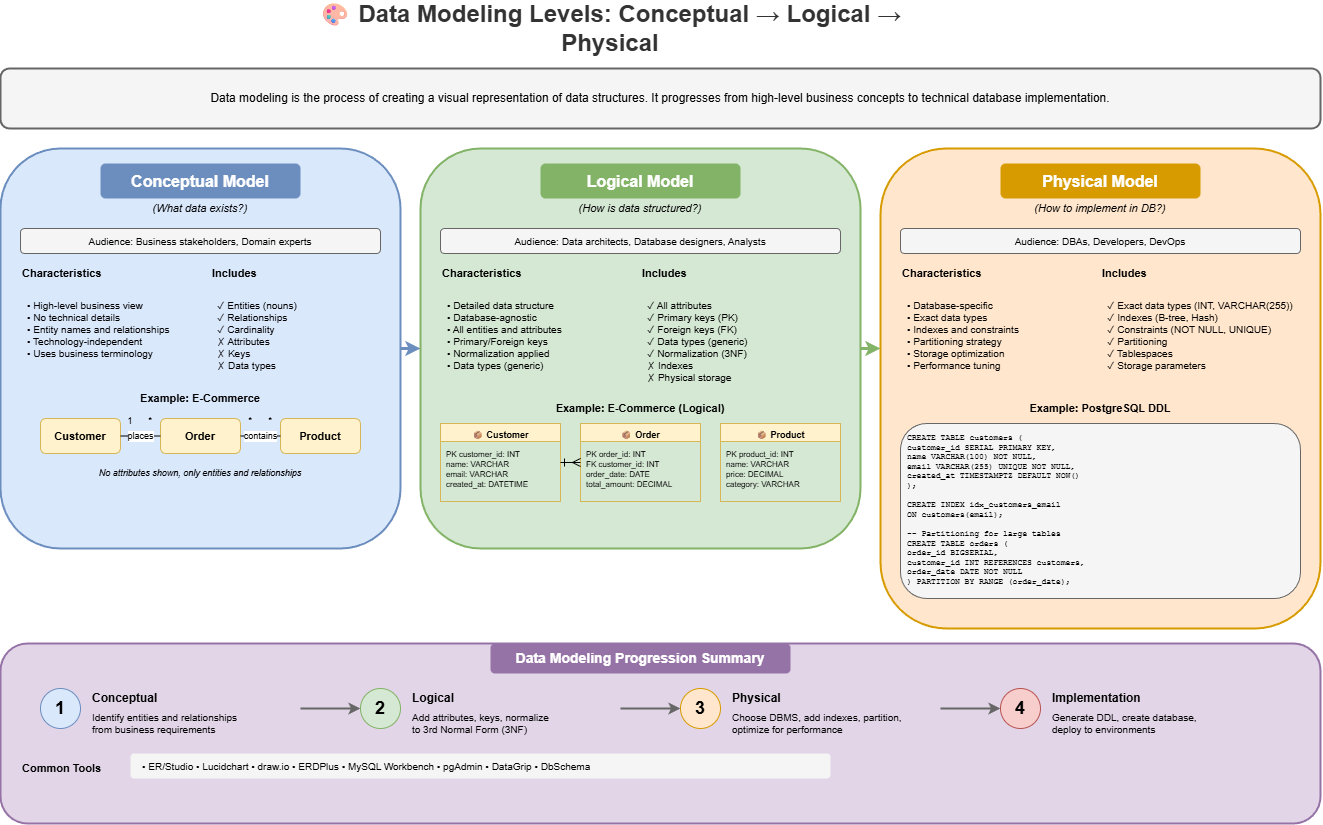

The diagram above was exported from draw.io. Its source (the exported page's mxGraphModel, read from the mxfile embedded in the PNG):
<mxGraphModel dx="1770" dy="786" grid="1" gridSize="10" guides="1" tooltips="1" connect="1" arrows="1" fold="1" page="1" pageScale="1" pageWidth="1400" pageHeight="900" math="0" shadow="0">
  <root>
    <mxCell id="0" />
    <mxCell id="1" parent="0" />
    <mxCell id="title" value="🎨 Data Modeling Levels: Conceptual → Logical → Physical" style="text;html=1;strokeColor=none;fillColor=none;align=center;verticalAlign=middle;whiteSpace=wrap;rounded=0;fontSize=24;fontStyle=1;fontColor=#333333;" parent="1" vertex="1">
      <mxGeometry x="350" y="20" width="600" height="40" as="geometry" />
    </mxCell>
    <mxCell id="overview-box" value="" style="rounded=1;whiteSpace=wrap;html=1;fillColor=#f5f5f5;strokeColor=#666666;strokeWidth=2;" parent="1" vertex="1">
      <mxGeometry x="40" y="80" width="1320" height="60" as="geometry" />
    </mxCell>
    <mxCell id="overview-text" value="Data modeling is the process of creating a visual representation of data structures. It progresses from high-level business concepts to technical database implementation." style="text;html=1;strokeColor=none;fillColor=none;align=center;verticalAlign=middle;whiteSpace=wrap;rounded=0;fontSize=12;" parent="1" vertex="1">
      <mxGeometry x="60" y="90" width="1280" height="40" as="geometry" />
    </mxCell>
    <mxCell id="concept-box" value="" style="rounded=1;whiteSpace=wrap;html=1;fillColor=#dae8fc;strokeColor=#6c8ebf;strokeWidth=2;" parent="1" vertex="1">
      <mxGeometry x="40" y="160" width="400" height="400" as="geometry" />
    </mxCell>
    <mxCell id="concept-title" value="Conceptual Model" style="text;html=1;strokeColor=none;fillColor=#6c8ebf;align=center;verticalAlign=middle;whiteSpace=wrap;rounded=1;fontSize=16;fontStyle=1;fontColor=#ffffff;" parent="1" vertex="1">
      <mxGeometry x="140" y="175" width="200" height="35" as="geometry" />
    </mxCell>
    <mxCell id="concept-subtitle" value="(What data exists?)" style="text;html=1;strokeColor=none;fillColor=none;align=center;verticalAlign=middle;whiteSpace=wrap;rounded=0;fontSize=11;fontStyle=2;" parent="1" vertex="1">
      <mxGeometry x="140" y="210" width="200" height="20" as="geometry" />
    </mxCell>
    <mxCell id="concept-audience" value="Audience: Business stakeholders, Domain experts" style="rounded=1;whiteSpace=wrap;html=1;fillColor=#f5f5f5;strokeColor=#666666;fontSize=10;" parent="1" vertex="1">
      <mxGeometry x="60" y="240" width="360" height="25" as="geometry" />
    </mxCell>
    <mxCell id="concept-char-title" value="Characteristics" style="text;html=1;strokeColor=none;fillColor=none;align=left;verticalAlign=middle;whiteSpace=wrap;rounded=0;fontSize=11;fontStyle=1;" parent="1" vertex="1">
      <mxGeometry x="60" y="275" width="100" height="20" as="geometry" />
    </mxCell>
    <mxCell id="concept-char" value="• High-level business view&#10;• No technical details&#10;• Entity names and relationships&#10;• Technology-independent&#10;• Uses business terminology" style="text;html=1;strokeColor=none;fillColor=#dae8fc;align=left;verticalAlign=top;whiteSpace=wrap;rounded=1;fontSize=10;spacingLeft=5;spacingTop=5;" parent="1" vertex="1">
      <mxGeometry x="60" y="300" width="180" height="90" as="geometry" />
    </mxCell>
    <mxCell id="concept-inc-title" value="Includes" style="text;html=1;strokeColor=none;fillColor=none;align=left;verticalAlign=middle;whiteSpace=wrap;rounded=0;fontSize=11;fontStyle=1;" parent="1" vertex="1">
      <mxGeometry x="250" y="275" width="100" height="20" as="geometry" />
    </mxCell>
    <mxCell id="concept-inc" value="✓ Entities (nouns)&#10;✓ Relationships&#10;✓ Cardinality&#10;✗ Attributes&#10;✗ Keys&#10;✗ Data types" style="text;html=1;strokeColor=none;fillColor=#dae8fc;align=left;verticalAlign=top;whiteSpace=wrap;rounded=1;fontSize=10;spacingLeft=5;spacingTop=5;" parent="1" vertex="1">
      <mxGeometry x="250" y="300" width="170" height="90" as="geometry" />
    </mxCell>
    <mxCell id="concept-ex-title" value="Example: E-Commerce" style="text;html=1;strokeColor=none;fillColor=none;align=center;verticalAlign=middle;whiteSpace=wrap;rounded=0;fontSize=11;fontStyle=1;" parent="1" vertex="1">
      <mxGeometry x="140" y="400" width="200" height="20" as="geometry" />
    </mxCell>
    <mxCell id="concept-customer" value="Customer" style="rounded=1;whiteSpace=wrap;html=1;fillColor=#fff2cc;strokeColor=#d6b656;fontSize=11;fontStyle=1;" parent="1" vertex="1">
      <mxGeometry x="80" y="430" width="80" height="35" as="geometry" />
    </mxCell>
    <mxCell id="concept-order" value="Order" style="rounded=1;whiteSpace=wrap;html=1;fillColor=#fff2cc;strokeColor=#d6b656;fontSize=11;fontStyle=1;" parent="1" vertex="1">
      <mxGeometry x="200" y="430" width="80" height="35" as="geometry" />
    </mxCell>
    <mxCell id="concept-product" value="Product" style="rounded=1;whiteSpace=wrap;html=1;fillColor=#fff2cc;strokeColor=#d6b656;fontSize=11;fontStyle=1;" parent="1" vertex="1">
      <mxGeometry x="320" y="430" width="80" height="35" as="geometry" />
    </mxCell>
    <mxCell id="concept-rel1" value="places" style="endArrow=none;html=1;fontSize=9;entryX=0;entryY=0.5;entryDx=0;entryDy=0;exitX=1;exitY=0.5;exitDx=0;exitDy=0;" parent="1" source="concept-customer" target="concept-order" edge="1">
      <mxGeometry relative="1" as="geometry" />
    </mxCell>
    <mxCell id="concept-rel2" value="contains" style="endArrow=none;html=1;fontSize=9;entryX=0;entryY=0.5;entryDx=0;entryDy=0;exitX=1;exitY=0.5;exitDx=0;exitDy=0;" parent="1" source="concept-order" target="concept-product" edge="1">
      <mxGeometry relative="1" as="geometry" />
    </mxCell>
    <mxCell id="concept-card1" value="1" style="text;html=1;strokeColor=none;fillColor=none;align=center;verticalAlign=middle;whiteSpace=wrap;rounded=0;fontSize=9;" parent="1" vertex="1">
      <mxGeometry x="160" y="425" width="20" height="15" as="geometry" />
    </mxCell>
    <mxCell id="concept-card2" value="*" style="text;html=1;strokeColor=none;fillColor=none;align=center;verticalAlign=middle;whiteSpace=wrap;rounded=0;fontSize=9;" parent="1" vertex="1">
      <mxGeometry x="180" y="425" width="20" height="15" as="geometry" />
    </mxCell>
    <mxCell id="concept-card3" value="*" style="text;html=1;strokeColor=none;fillColor=none;align=center;verticalAlign=middle;whiteSpace=wrap;rounded=0;fontSize=9;" parent="1" vertex="1">
      <mxGeometry x="280" y="425" width="20" height="15" as="geometry" />
    </mxCell>
    <mxCell id="concept-card4" value="*" style="text;html=1;strokeColor=none;fillColor=none;align=center;verticalAlign=middle;whiteSpace=wrap;rounded=0;fontSize=9;" parent="1" vertex="1">
      <mxGeometry x="300" y="425" width="20" height="15" as="geometry" />
    </mxCell>
    <mxCell id="concept-note" value="No attributes shown, only entities and relationships" style="text;html=1;strokeColor=none;fillColor=none;align=center;verticalAlign=middle;whiteSpace=wrap;rounded=0;fontSize=9;fontStyle=2;" parent="1" vertex="1">
      <mxGeometry x="100" y="475" width="280" height="20" as="geometry" />
    </mxCell>
    <mxCell id="logical-box" value="" style="rounded=1;whiteSpace=wrap;html=1;fillColor=#d5e8d4;strokeColor=#82b366;strokeWidth=2;" parent="1" vertex="1">
      <mxGeometry x="460" y="160" width="440" height="400" as="geometry" />
    </mxCell>
    <mxCell id="logical-title" value="Logical Model" style="text;html=1;strokeColor=none;fillColor=#82b366;align=center;verticalAlign=middle;whiteSpace=wrap;rounded=1;fontSize=16;fontStyle=1;fontColor=#ffffff;" parent="1" vertex="1">
      <mxGeometry x="580" y="175" width="200" height="35" as="geometry" />
    </mxCell>
    <mxCell id="logical-subtitle" value="(How is data structured?)" style="text;html=1;strokeColor=none;fillColor=none;align=center;verticalAlign=middle;whiteSpace=wrap;rounded=0;fontSize=11;fontStyle=2;" parent="1" vertex="1">
      <mxGeometry x="580" y="210" width="200" height="20" as="geometry" />
    </mxCell>
    <mxCell id="logical-audience" value="Audience: Data architects, Database designers, Analysts" style="rounded=1;whiteSpace=wrap;html=1;fillColor=#f5f5f5;strokeColor=#666666;fontSize=10;" parent="1" vertex="1">
      <mxGeometry x="480" y="240" width="400" height="25" as="geometry" />
    </mxCell>
    <mxCell id="logical-char-title" value="Characteristics" style="text;html=1;strokeColor=none;fillColor=none;align=left;verticalAlign=middle;whiteSpace=wrap;rounded=0;fontSize=11;fontStyle=1;" parent="1" vertex="1">
      <mxGeometry x="480" y="275" width="100" height="20" as="geometry" />
    </mxCell>
    <mxCell id="logical-char" value="• Detailed data structure&#10;• Database-agnostic&#10;• All entities and attributes&#10;• Primary/Foreign keys&#10;• Normalization applied&#10;• Data types (generic)" style="text;html=1;strokeColor=none;fillColor=#d5e8d4;align=left;verticalAlign=top;whiteSpace=wrap;rounded=1;fontSize=10;spacingLeft=5;spacingTop=5;" parent="1" vertex="1">
      <mxGeometry x="480" y="300" width="190" height="100" as="geometry" />
    </mxCell>
    <mxCell id="logical-inc-title" value="Includes" style="text;html=1;strokeColor=none;fillColor=none;align=left;verticalAlign=middle;whiteSpace=wrap;rounded=0;fontSize=11;fontStyle=1;" parent="1" vertex="1">
      <mxGeometry x="680" y="275" width="100" height="20" as="geometry" />
    </mxCell>
    <mxCell id="logical-inc" value="✓ All attributes&#10;✓ Primary keys (PK)&#10;✓ Foreign keys (FK)&#10;✓ Data types (generic)&#10;✓ Normalization (3NF)&#10;✗ Indexes&#10;✗ Physical storage" style="text;html=1;strokeColor=none;fillColor=#d5e8d4;align=left;verticalAlign=top;whiteSpace=wrap;rounded=1;fontSize=10;spacingLeft=5;spacingTop=5;" parent="1" vertex="1">
      <mxGeometry x="680" y="300" width="200" height="100" as="geometry" />
    </mxCell>
    <mxCell id="logical-ex-title" value="Example: E-Commerce (Logical)" style="text;html=1;strokeColor=none;fillColor=none;align=center;verticalAlign=middle;whiteSpace=wrap;rounded=0;fontSize=11;fontStyle=1;" parent="1" vertex="1">
      <mxGeometry x="580" y="410" width="200" height="20" as="geometry" />
    </mxCell>
    <mxCell id="logical-customer" value="📦 Customer" style="swimlane;fontStyle=1;align=center;verticalAlign=top;childLayout=stackLayout;horizontal=1;startSize=18;horizontalStack=0;resizeParent=1;resizeParentMax=0;resizeLast=0;collapsible=0;marginBottom=0;fillColor=#fff2cc;strokeColor=#d6b656;fontSize=9;" parent="1" vertex="1">
      <mxGeometry x="480" y="435" width="120" height="78" as="geometry" />
    </mxCell>
    <mxCell id="logical-customer-attr" value="PK customer_id: INT&#10;name: VARCHAR&#10;email: VARCHAR&#10;created_at: DATETIME" style="text;strokeColor=none;fillColor=none;align=left;verticalAlign=top;spacingLeft=4;spacingTop=2;overflow=hidden;rotatable=0;points=[[0,0.5],[1,0.5]];portConstraint=eastwest;fontSize=8;" parent="logical-customer" vertex="1">
      <mxGeometry y="18" width="120" height="60" as="geometry" />
    </mxCell>
    <mxCell id="logical-order" value="📦 Order" style="swimlane;fontStyle=1;align=center;verticalAlign=top;childLayout=stackLayout;horizontal=1;startSize=18;horizontalStack=0;resizeParent=1;resizeParentMax=0;resizeLast=0;collapsible=0;marginBottom=0;fillColor=#fff2cc;strokeColor=#d6b656;fontSize=9;" parent="1" vertex="1">
      <mxGeometry x="620" y="435" width="120" height="78" as="geometry" />
    </mxCell>
    <mxCell id="logical-order-attr" value="PK order_id: INT&#10;FK customer_id: INT&#10;order_date: DATE&#10;total_amount: DECIMAL" style="text;strokeColor=none;fillColor=none;align=left;verticalAlign=top;spacingLeft=4;spacingTop=2;overflow=hidden;rotatable=0;points=[[0,0.5],[1,0.5]];portConstraint=eastwest;fontSize=8;" parent="logical-order" vertex="1">
      <mxGeometry y="18" width="120" height="60" as="geometry" />
    </mxCell>
    <mxCell id="logical-product" value="📦 Product" style="swimlane;fontStyle=1;align=center;verticalAlign=top;childLayout=stackLayout;horizontal=1;startSize=18;horizontalStack=0;resizeParent=1;resizeParentMax=0;resizeLast=0;collapsible=0;marginBottom=0;fillColor=#fff2cc;strokeColor=#d6b656;fontSize=9;" parent="1" vertex="1">
      <mxGeometry x="760" y="435" width="120" height="78" as="geometry" />
    </mxCell>
    <mxCell id="logical-product-attr" value="PK product_id: INT&#10;name: VARCHAR&#10;price: DECIMAL&#10;category: VARCHAR" style="text;strokeColor=none;fillColor=none;align=left;verticalAlign=top;spacingLeft=4;spacingTop=2;overflow=hidden;rotatable=0;points=[[0,0.5],[1,0.5]];portConstraint=eastwest;fontSize=8;" parent="logical-product" vertex="1">
      <mxGeometry y="18" width="120" height="60" as="geometry" />
    </mxCell>
    <mxCell id="logical-rel1" value="" style="endArrow=ERmany;startArrow=ERone;html=1;fontSize=9;entryX=0;entryY=0.5;entryDx=0;entryDy=0;exitX=1;exitY=0.5;exitDx=0;exitDy=0;" parent="1" edge="1">
      <mxGeometry relative="1" as="geometry">
        <mxPoint x="600" y="474" as="sourcePoint" />
        <mxPoint x="620" y="474" as="targetPoint" />
      </mxGeometry>
    </mxCell>
    <mxCell id="physical-box" value="" style="rounded=1;whiteSpace=wrap;html=1;fillColor=#ffe6cc;strokeColor=#d79b00;strokeWidth=2;" parent="1" vertex="1">
      <mxGeometry x="920" y="160" width="440" height="480" as="geometry" />
    </mxCell>
    <mxCell id="physical-title" value="Physical Model" style="text;html=1;strokeColor=none;fillColor=#d79b00;align=center;verticalAlign=middle;whiteSpace=wrap;rounded=1;fontSize=16;fontStyle=1;fontColor=#ffffff;" parent="1" vertex="1">
      <mxGeometry x="1040" y="175" width="200" height="35" as="geometry" />
    </mxCell>
    <mxCell id="physical-subtitle" value="(How to implement in DB?)" style="text;html=1;strokeColor=none;fillColor=none;align=center;verticalAlign=middle;whiteSpace=wrap;rounded=0;fontSize=11;fontStyle=2;" parent="1" vertex="1">
      <mxGeometry x="1040" y="210" width="200" height="20" as="geometry" />
    </mxCell>
    <mxCell id="physical-audience" value="Audience: DBAs, Developers, DevOps" style="rounded=1;whiteSpace=wrap;html=1;fillColor=#f5f5f5;strokeColor=#666666;fontSize=10;" parent="1" vertex="1">
      <mxGeometry x="940" y="240" width="400" height="25" as="geometry" />
    </mxCell>
    <mxCell id="physical-char-title" value="Characteristics" style="text;html=1;strokeColor=none;fillColor=none;align=left;verticalAlign=middle;whiteSpace=wrap;rounded=0;fontSize=11;fontStyle=1;" parent="1" vertex="1">
      <mxGeometry x="940" y="275" width="100" height="20" as="geometry" />
    </mxCell>
    <mxCell id="physical-char" value="• Database-specific&#10;• Exact data types&#10;• Indexes and constraints&#10;• Partitioning strategy&#10;• Storage optimization&#10;• Performance tuning" style="text;html=1;strokeColor=none;fillColor=#ffe6cc;align=left;verticalAlign=top;whiteSpace=wrap;rounded=1;fontSize=10;spacingLeft=5;spacingTop=5;" parent="1" vertex="1">
      <mxGeometry x="940" y="300" width="190" height="100" as="geometry" />
    </mxCell>
    <mxCell id="physical-inc-title" value="Includes" style="text;html=1;strokeColor=none;fillColor=none;align=left;verticalAlign=middle;whiteSpace=wrap;rounded=0;fontSize=11;fontStyle=1;" parent="1" vertex="1">
      <mxGeometry x="1140" y="275" width="100" height="20" as="geometry" />
    </mxCell>
    <mxCell id="physical-inc" value="✓ Exact data types (INT, VARCHAR(255))&#10;✓ Indexes (B-tree, Hash)&#10;✓ Constraints (NOT NULL, UNIQUE)&#10;✓ Partitioning&#10;✓ Tablespaces&#10;✓ Storage parameters" style="text;html=1;strokeColor=none;fillColor=#ffe6cc;align=left;verticalAlign=top;whiteSpace=wrap;rounded=1;fontSize=10;spacingLeft=5;spacingTop=5;" parent="1" vertex="1">
      <mxGeometry x="1140" y="300" width="200" height="100" as="geometry" />
    </mxCell>
    <mxCell id="physical-ex-title" value="Example: PostgreSQL DDL" style="text;html=1;strokeColor=none;fillColor=none;align=center;verticalAlign=middle;whiteSpace=wrap;rounded=0;fontSize=11;fontStyle=1;" parent="1" vertex="1">
      <mxGeometry x="1040" y="410" width="200" height="20" as="geometry" />
    </mxCell>
    <mxCell id="physical-code" value="CREATE TABLE customers (&#10;  customer_id SERIAL PRIMARY KEY,&#10;  name VARCHAR(100) NOT NULL,&#10;  email VARCHAR(255) UNIQUE NOT NULL,&#10;  created_at TIMESTAMPTZ DEFAULT NOW()&#10;);&#10;&#10;CREATE INDEX idx_customers_email&#10;  ON customers(email);&#10;&#10;-- Partitioning for large tables&#10;CREATE TABLE orders (&#10;  order_id BIGSERIAL,&#10;  customer_id INT REFERENCES customers,&#10;  order_date DATE NOT NULL&#10;) PARTITION BY RANGE (order_date);" style="text;html=1;strokeColor=#666666;fillColor=#f5f5f5;align=left;verticalAlign=top;whiteSpace=wrap;rounded=1;fontSize=8;fontFamily=Courier New;spacingLeft=5;spacingTop=3;" parent="1" vertex="1">
      <mxGeometry x="940" y="435" width="400" height="175" as="geometry" />
    </mxCell>
    <mxCell id="arrow1" value="" style="endArrow=classic;html=1;strokeWidth=3;strokeColor=#6c8ebf;" parent="1" edge="1">
      <mxGeometry relative="1" as="geometry">
        <mxPoint x="440" y="360" as="sourcePoint" />
        <mxPoint x="460" y="360" as="targetPoint" />
      </mxGeometry>
    </mxCell>
    <mxCell id="arrow2" value="" style="endArrow=classic;html=1;strokeWidth=3;strokeColor=#82b366;" parent="1" edge="1">
      <mxGeometry relative="1" as="geometry">
        <mxPoint x="900" y="360" as="sourcePoint" />
        <mxPoint x="920" y="360" as="targetPoint" />
      </mxGeometry>
    </mxCell>
    <mxCell id="summary-box" value="" style="rounded=1;whiteSpace=wrap;html=1;fillColor=#e1d5e7;strokeColor=#9673a6;strokeWidth=2;" parent="1" vertex="1">
      <mxGeometry x="40" y="655" width="1320" height="180" as="geometry" />
    </mxCell>
    <mxCell id="summary-title" value="Data Modeling Progression Summary" style="text;html=1;strokeColor=none;fillColor=#9673a6;align=center;verticalAlign=middle;whiteSpace=wrap;rounded=1;fontSize=14;fontStyle=1;fontColor=#ffffff;" parent="1" vertex="1">
      <mxGeometry x="530" y="655" width="300" height="30" as="geometry" />
    </mxCell>
    <mxCell id="step1" value="1" style="ellipse;whiteSpace=wrap;html=1;fillColor=#dae8fc;strokeColor=#6c8ebf;fontSize=18;fontStyle=1;" parent="1" vertex="1">
      <mxGeometry x="80" y="700" width="40" height="40" as="geometry" />
    </mxCell>
    <mxCell id="step1-title" value="Conceptual" style="text;html=1;strokeColor=none;fillColor=none;align=left;verticalAlign=middle;whiteSpace=wrap;rounded=0;fontSize=12;fontStyle=1;" parent="1" vertex="1">
      <mxGeometry x="130" y="700" width="100" height="20" as="geometry" />
    </mxCell>
    <mxCell id="step1-desc" value="Identify entities and relationships&#10;from business requirements" style="text;html=1;strokeColor=none;fillColor=none;align=left;verticalAlign=middle;whiteSpace=wrap;rounded=0;fontSize=10;" parent="1" vertex="1">
      <mxGeometry x="130" y="720" width="200" height="30" as="geometry" />
    </mxCell>
    <mxCell id="step2" value="2" style="ellipse;whiteSpace=wrap;html=1;fillColor=#d5e8d4;strokeColor=#82b366;fontSize=18;fontStyle=1;" parent="1" vertex="1">
      <mxGeometry x="400" y="700" width="40" height="40" as="geometry" />
    </mxCell>
    <mxCell id="step2-title" value="Logical" style="text;html=1;strokeColor=none;fillColor=none;align=left;verticalAlign=middle;whiteSpace=wrap;rounded=0;fontSize=12;fontStyle=1;" parent="1" vertex="1">
      <mxGeometry x="450" y="700" width="100" height="20" as="geometry" />
    </mxCell>
    <mxCell id="step2-desc" value="Add attributes, keys, normalize&#10;to 3rd Normal Form (3NF)" style="text;html=1;strokeColor=none;fillColor=none;align=left;verticalAlign=middle;whiteSpace=wrap;rounded=0;fontSize=10;" parent="1" vertex="1">
      <mxGeometry x="450" y="720" width="200" height="30" as="geometry" />
    </mxCell>
    <mxCell id="step3" value="3" style="ellipse;whiteSpace=wrap;html=1;fillColor=#ffe6cc;strokeColor=#d79b00;fontSize=18;fontStyle=1;" parent="1" vertex="1">
      <mxGeometry x="720" y="700" width="40" height="40" as="geometry" />
    </mxCell>
    <mxCell id="step3-title" value="Physical" style="text;html=1;strokeColor=none;fillColor=none;align=left;verticalAlign=middle;whiteSpace=wrap;rounded=0;fontSize=12;fontStyle=1;" parent="1" vertex="1">
      <mxGeometry x="770" y="700" width="100" height="20" as="geometry" />
    </mxCell>
    <mxCell id="step3-desc" value="Choose DBMS, add indexes, partition,&#10;optimize for performance" style="text;html=1;strokeColor=none;fillColor=none;align=left;verticalAlign=middle;whiteSpace=wrap;rounded=0;fontSize=10;" parent="1" vertex="1">
      <mxGeometry x="770" y="720" width="200" height="30" as="geometry" />
    </mxCell>
    <mxCell id="step4" value="4" style="ellipse;whiteSpace=wrap;html=1;fillColor=#f8cecc;strokeColor=#b85450;fontSize=18;fontStyle=1;" parent="1" vertex="1">
      <mxGeometry x="1040" y="700" width="40" height="40" as="geometry" />
    </mxCell>
    <mxCell id="step4-title" value="Implementation" style="text;html=1;strokeColor=none;fillColor=none;align=left;verticalAlign=middle;whiteSpace=wrap;rounded=0;fontSize=12;fontStyle=1;" parent="1" vertex="1">
      <mxGeometry x="1090" y="700" width="120" height="20" as="geometry" />
    </mxCell>
    <mxCell id="step4-desc" value="Generate DDL, create database,&#10;deploy to environments" style="text;html=1;strokeColor=none;fillColor=none;align=left;verticalAlign=middle;whiteSpace=wrap;rounded=0;fontSize=10;" parent="1" vertex="1">
      <mxGeometry x="1090" y="720" width="200" height="30" as="geometry" />
    </mxCell>
    <mxCell id="s-arr1" value="" style="endArrow=classic;html=1;strokeWidth=2;strokeColor=#666666;" parent="1" edge="1">
      <mxGeometry relative="1" as="geometry">
        <mxPoint x="340" y="720" as="sourcePoint" />
        <mxPoint x="400" y="720" as="targetPoint" />
      </mxGeometry>
    </mxCell>
    <mxCell id="s-arr2" value="" style="endArrow=classic;html=1;strokeWidth=2;strokeColor=#666666;" parent="1" edge="1">
      <mxGeometry relative="1" as="geometry">
        <mxPoint x="660" y="720" as="sourcePoint" />
        <mxPoint x="720" y="720" as="targetPoint" />
      </mxGeometry>
    </mxCell>
    <mxCell id="s-arr3" value="" style="endArrow=classic;html=1;strokeWidth=2;strokeColor=#666666;" parent="1" edge="1">
      <mxGeometry relative="1" as="geometry">
        <mxPoint x="980" y="720" as="sourcePoint" />
        <mxPoint x="1040" y="720" as="targetPoint" />
      </mxGeometry>
    </mxCell>
    <mxCell id="tools-title" value="Common Tools" style="text;html=1;strokeColor=none;fillColor=none;align=left;verticalAlign=middle;whiteSpace=wrap;rounded=0;fontSize=11;fontStyle=1;" parent="1" vertex="1">
      <mxGeometry x="60" y="770" width="100" height="20" as="geometry" />
    </mxCell>
    <mxCell id="tools" value="• ER/Studio • Lucidchart • draw.io • ERDPlus • MySQL Workbench • pgAdmin • DataGrip • DbSchema" style="text;html=1;strokeColor=none;fillColor=#f5f5f5;align=left;verticalAlign=middle;whiteSpace=wrap;rounded=1;fontSize=10;spacingLeft=10;" parent="1" vertex="1">
      <mxGeometry x="170" y="765" width="700" height="25" as="geometry" />
    </mxCell>
  </root>
</mxGraphModel>